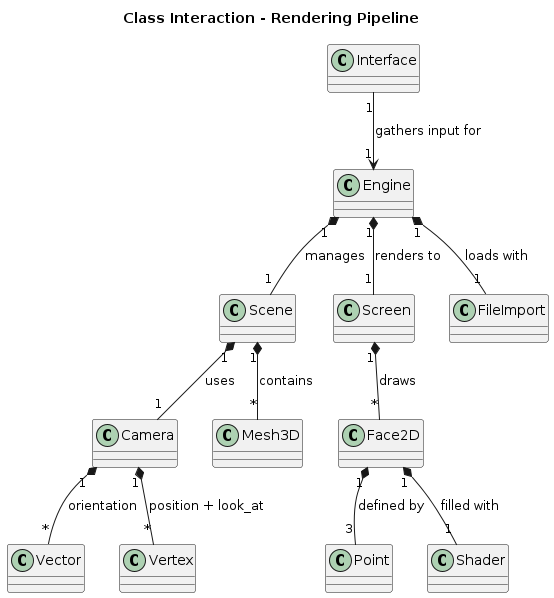

The diagram above was rendered by PlantUML. Its source (embedded in the PNG):
@startuml EngineInteraction
title "Class Interaction - Rendering Pipeline"

Interface "1" --> "1" Engine : gathers input for
Engine "1" *-- "1" Scene : manages
Engine "1" *-- "1" Screen : renders to
Engine "1" *-- "1" FileImport : loads with

Scene "1" *-- "1" Camera : uses
Scene "1" *-- "*" Mesh3D : contains
Camera "1" *-- "*" Vector : orientation
Camera "1" *-- "*" Vertex : position + look_at

Screen "1" *-- "*" Face2D : draws
Face2D "1" *-- "3" Point : defined by
Face2D "1" *-- "1" Shader : filled with

@enduml